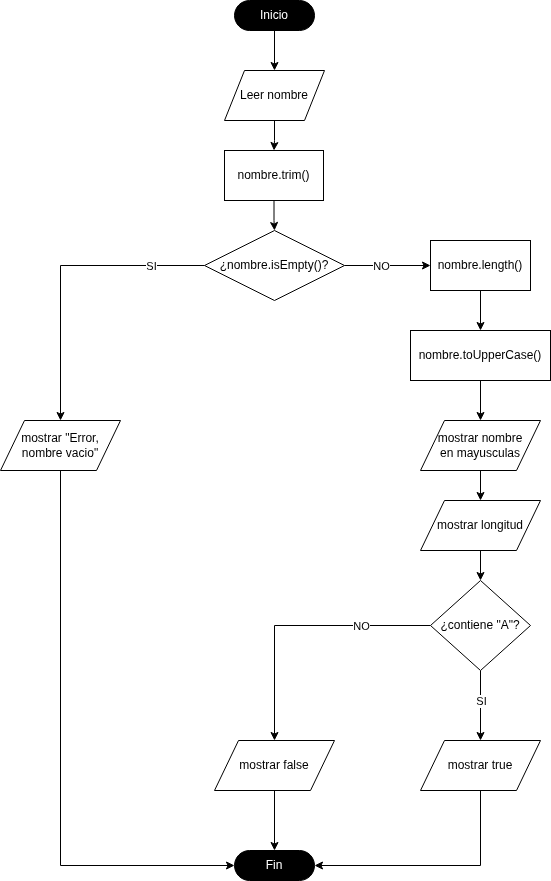

The diagram above was exported from draw.io. Its source (the exported page's mxGraphModel, read from the mxfile embedded in the PNG):
<mxGraphModel dx="1091" dy="770" grid="1" gridSize="10" guides="1" tooltips="1" connect="1" arrows="1" fold="1" page="1" pageScale="1" pageWidth="827" pageHeight="1169" background="none" math="0" shadow="0">
  <root>
    <mxCell id="0" />
    <mxCell id="1" parent="0" />
    <mxCell id="2" value="Fin" style="html=1;dashed=0;whiteSpace=wrap;shape=mxgraph.dfd.start;fillColor=#000000;fontColor=#FFFFFF;" vertex="1" parent="1">
      <mxGeometry x="374" y="860" width="80" height="30" as="geometry" />
    </mxCell>
    <mxCell id="5" style="edgeStyle=orthogonalEdgeStyle;rounded=0;orthogonalLoop=1;jettySize=auto;html=1;entryX=0.5;entryY=0;entryDx=0;entryDy=0;" edge="1" parent="1" source="3" target="4">
      <mxGeometry relative="1" as="geometry" />
    </mxCell>
    <mxCell id="3" value="Inicio" style="html=1;dashed=0;whiteSpace=wrap;shape=mxgraph.dfd.start;fontColor=#FFFFFF;fillColor=#000000;" vertex="1" parent="1">
      <mxGeometry x="374" y="10" width="80" height="30" as="geometry" />
    </mxCell>
    <mxCell id="7" style="edgeStyle=orthogonalEdgeStyle;rounded=0;orthogonalLoop=1;jettySize=auto;html=1;entryX=0.5;entryY=0;entryDx=0;entryDy=0;" edge="1" parent="1" source="4" target="6">
      <mxGeometry relative="1" as="geometry" />
    </mxCell>
    <mxCell id="4" value="Leer nombre" style="shape=parallelogram;perimeter=parallelogramPerimeter;whiteSpace=wrap;html=1;dashed=0;" vertex="1" parent="1">
      <mxGeometry x="364" y="80" width="100" height="50" as="geometry" />
    </mxCell>
    <mxCell id="9" style="edgeStyle=orthogonalEdgeStyle;rounded=0;orthogonalLoop=1;jettySize=auto;html=1;entryX=0.5;entryY=0;entryDx=0;entryDy=0;" edge="1" parent="1" source="6" target="8">
      <mxGeometry relative="1" as="geometry" />
    </mxCell>
    <mxCell id="6" value="nombre.trim()" style="html=1;dashed=0;whiteSpace=wrap;" vertex="1" parent="1">
      <mxGeometry x="364" y="160" width="99" height="50" as="geometry" />
    </mxCell>
    <mxCell id="13" style="edgeStyle=orthogonalEdgeStyle;rounded=0;orthogonalLoop=1;jettySize=auto;html=1;entryX=0.5;entryY=0;entryDx=0;entryDy=0;" edge="1" parent="1" source="8" target="37">
      <mxGeometry relative="1" as="geometry">
        <mxPoint x="200" y="430" as="targetPoint" />
      </mxGeometry>
    </mxCell>
    <mxCell id="15" value="SI" style="edgeLabel;html=1;align=center;verticalAlign=middle;resizable=0;points=[];" vertex="1" connectable="0" parent="13">
      <mxGeometry x="-0.0368" y="-1" relative="1" as="geometry">
        <mxPoint x="91" as="offset" />
      </mxGeometry>
    </mxCell>
    <mxCell id="18" style="edgeStyle=orthogonalEdgeStyle;rounded=0;orthogonalLoop=1;jettySize=auto;html=1;" edge="1" parent="1" source="8" target="17">
      <mxGeometry relative="1" as="geometry" />
    </mxCell>
    <mxCell id="19" value="NO" style="edgeLabel;html=1;align=center;verticalAlign=middle;resizable=0;points=[];" vertex="1" connectable="0" parent="18">
      <mxGeometry x="-0.0233" y="2" relative="1" as="geometry">
        <mxPoint x="-6" y="2" as="offset" />
      </mxGeometry>
    </mxCell>
    <mxCell id="8" value="¿nombre.isEmpty()?" style="shape=rhombus;html=1;dashed=0;whiteSpace=wrap;perimeter=rhombusPerimeter;" vertex="1" parent="1">
      <mxGeometry x="344" y="240" width="140" height="70" as="geometry" />
    </mxCell>
    <mxCell id="14" style="edgeStyle=orthogonalEdgeStyle;rounded=0;orthogonalLoop=1;jettySize=auto;html=1;entryX=0;entryY=0.5;entryDx=0;entryDy=0;entryPerimeter=0;exitX=0.5;exitY=1;exitDx=0;exitDy=0;" edge="1" parent="1" source="37" target="2">
      <mxGeometry relative="1" as="geometry">
        <mxPoint x="200" y="480" as="sourcePoint" />
      </mxGeometry>
    </mxCell>
    <mxCell id="21" style="edgeStyle=orthogonalEdgeStyle;rounded=0;orthogonalLoop=1;jettySize=auto;html=1;entryX=0.5;entryY=0;entryDx=0;entryDy=0;" edge="1" parent="1" source="17" target="20">
      <mxGeometry relative="1" as="geometry" />
    </mxCell>
    <mxCell id="17" value="nombre.length()" style="html=1;dashed=0;whiteSpace=wrap;" vertex="1" parent="1">
      <mxGeometry x="570" y="250" width="100" height="50" as="geometry" />
    </mxCell>
    <mxCell id="23" style="edgeStyle=orthogonalEdgeStyle;rounded=0;orthogonalLoop=1;jettySize=auto;html=1;" edge="1" parent="1" source="20" target="22">
      <mxGeometry relative="1" as="geometry" />
    </mxCell>
    <mxCell id="20" value="nombre.toUpperCase()" style="html=1;dashed=0;whiteSpace=wrap;" vertex="1" parent="1">
      <mxGeometry x="550" y="340" width="140" height="50" as="geometry" />
    </mxCell>
    <mxCell id="25" style="edgeStyle=orthogonalEdgeStyle;rounded=0;orthogonalLoop=1;jettySize=auto;html=1;entryX=0.5;entryY=0;entryDx=0;entryDy=0;" edge="1" parent="1" source="22" target="24">
      <mxGeometry relative="1" as="geometry" />
    </mxCell>
    <mxCell id="22" value="mostrar nombre&lt;br&gt;en mayusculas" style="shape=parallelogram;perimeter=parallelogramPerimeter;whiteSpace=wrap;html=1;dashed=0;" vertex="1" parent="1">
      <mxGeometry x="560" y="430" width="120" height="50" as="geometry" />
    </mxCell>
    <mxCell id="27" style="edgeStyle=orthogonalEdgeStyle;rounded=0;orthogonalLoop=1;jettySize=auto;html=1;entryX=0.5;entryY=0;entryDx=0;entryDy=0;" edge="1" parent="1" source="24" target="26">
      <mxGeometry relative="1" as="geometry" />
    </mxCell>
    <mxCell id="24" value="mostrar longitud" style="shape=parallelogram;perimeter=parallelogramPerimeter;whiteSpace=wrap;html=1;dashed=0;" vertex="1" parent="1">
      <mxGeometry x="560" y="510" width="120" height="50" as="geometry" />
    </mxCell>
    <mxCell id="31" style="edgeStyle=orthogonalEdgeStyle;rounded=0;orthogonalLoop=1;jettySize=auto;html=1;entryX=0.5;entryY=0;entryDx=0;entryDy=0;" edge="1" parent="1" source="26" target="29">
      <mxGeometry relative="1" as="geometry" />
    </mxCell>
    <mxCell id="36" value="SI" style="edgeLabel;html=1;align=center;verticalAlign=middle;resizable=0;points=[];" vertex="1" connectable="0" parent="31">
      <mxGeometry x="-0.1429" y="1" relative="1" as="geometry">
        <mxPoint x="-1" as="offset" />
      </mxGeometry>
    </mxCell>
    <mxCell id="32" style="edgeStyle=orthogonalEdgeStyle;rounded=0;orthogonalLoop=1;jettySize=auto;html=1;" edge="1" parent="1" source="26" target="28">
      <mxGeometry relative="1" as="geometry" />
    </mxCell>
    <mxCell id="35" value="NO" style="edgeLabel;html=1;align=center;verticalAlign=middle;resizable=0;points=[];" vertex="1" connectable="0" parent="32">
      <mxGeometry x="0.1513" y="-1" relative="1" as="geometry">
        <mxPoint x="87" as="offset" />
      </mxGeometry>
    </mxCell>
    <mxCell id="26" value="¿contiene &quot;A&quot;?" style="shape=rhombus;html=1;dashed=0;whiteSpace=wrap;perimeter=rhombusPerimeter;" vertex="1" parent="1">
      <mxGeometry x="570" y="590" width="100" height="90" as="geometry" />
    </mxCell>
    <mxCell id="28" value="mostrar false" style="shape=parallelogram;perimeter=parallelogramPerimeter;whiteSpace=wrap;html=1;dashed=0;" vertex="1" parent="1">
      <mxGeometry x="354" y="750" width="120" height="50" as="geometry" />
    </mxCell>
    <mxCell id="29" value="mostrar true" style="shape=parallelogram;perimeter=parallelogramPerimeter;whiteSpace=wrap;html=1;dashed=0;" vertex="1" parent="1">
      <mxGeometry x="560" y="750" width="120" height="50" as="geometry" />
    </mxCell>
    <mxCell id="33" style="edgeStyle=orthogonalEdgeStyle;rounded=0;orthogonalLoop=1;jettySize=auto;html=1;entryX=0.5;entryY=0.5;entryDx=0;entryDy=-15;entryPerimeter=0;" edge="1" parent="1" source="28" target="2">
      <mxGeometry relative="1" as="geometry" />
    </mxCell>
    <mxCell id="34" style="edgeStyle=orthogonalEdgeStyle;rounded=0;orthogonalLoop=1;jettySize=auto;html=1;entryX=1;entryY=0.5;entryDx=0;entryDy=0;entryPerimeter=0;exitX=0.5;exitY=1;exitDx=0;exitDy=0;" edge="1" parent="1" source="29" target="2">
      <mxGeometry relative="1" as="geometry" />
    </mxCell>
    <mxCell id="37" value="mostrar &quot;Error, nombre vacio&quot;" style="shape=parallelogram;perimeter=parallelogramPerimeter;whiteSpace=wrap;html=1;dashed=0;" vertex="1" parent="1">
      <mxGeometry x="140" y="430" width="120" height="50" as="geometry" />
    </mxCell>
  </root>
</mxGraphModel>